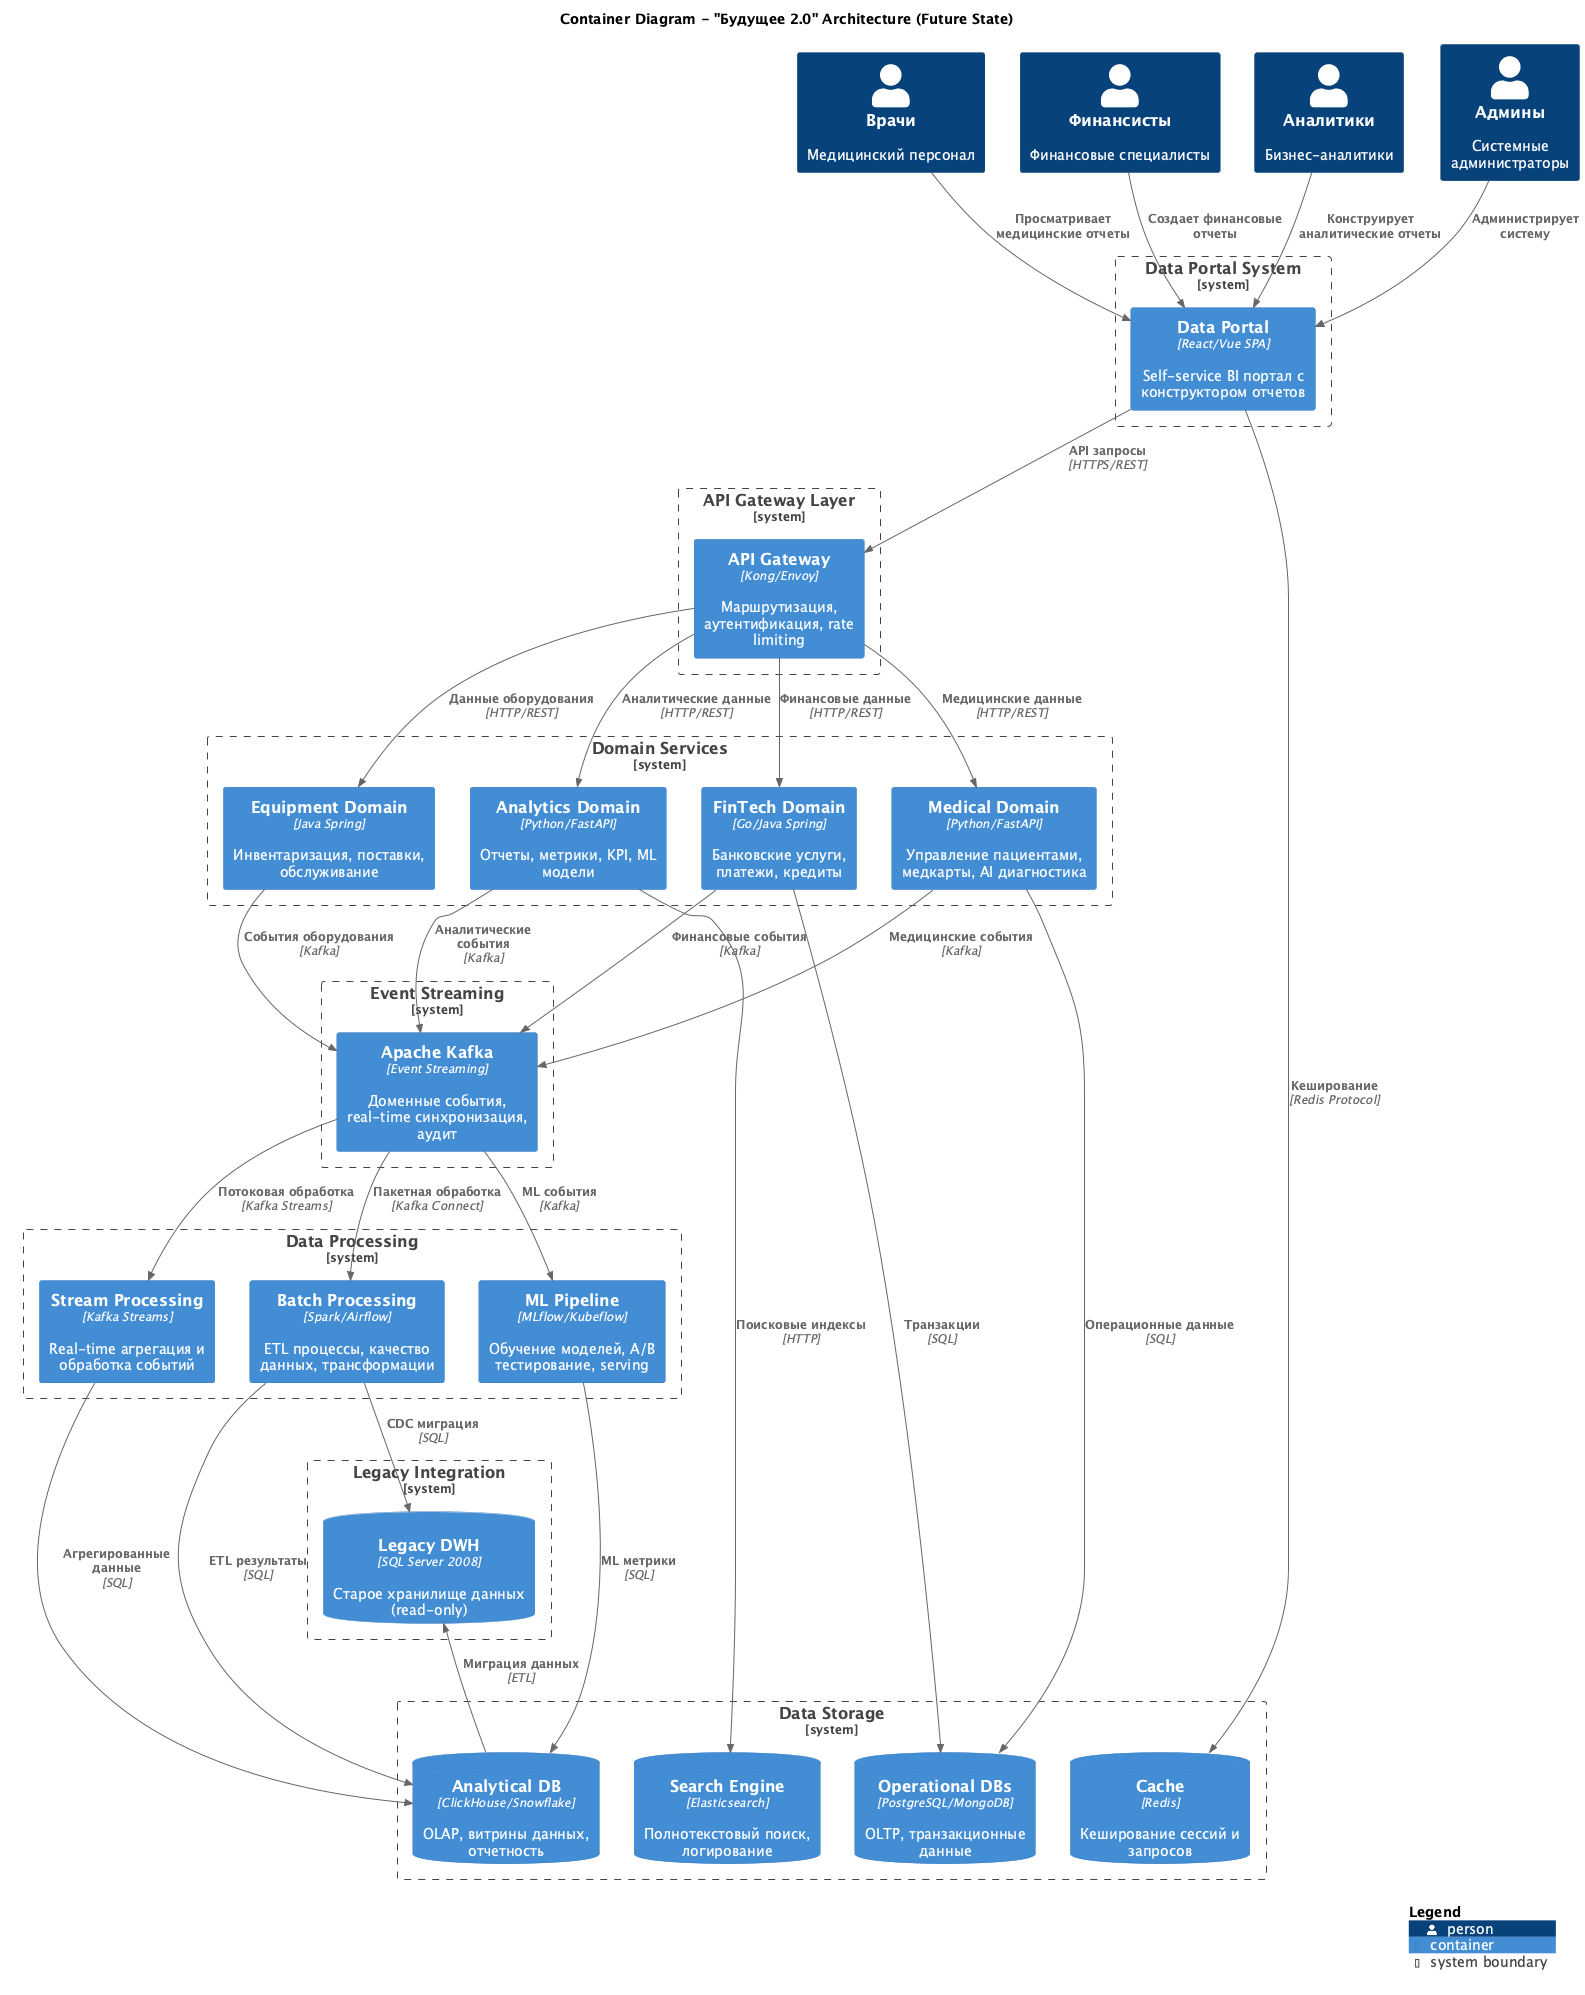

The diagram above was rendered by PlantUML. Its source (embedded in the PNG):
@startuml C4_Container_Diagram
!include https://raw.githubusercontent.com/plantuml-stdlib/C4-PlantUML/master/C4_Container.puml

title Container Diagram - "Будущее 2.0" Architecture (Future State)

Person(doctors, "Врачи", "Медицинский персонал")
Person(finance, "Финансисты", "Финансовые специалисты") 
Person(analysts, "Аналитики", "Бизнес-аналитики")
Person(admins, "Админы", "Системные администраторы")

System_Boundary(portal_boundary, "Data Portal System") {
    Container(data_portal, "Data Portal", "React/Vue SPA", "Self-service BI портал с конструктором отчетов")
}

System_Boundary(gateway_boundary, "API Gateway Layer") {
    Container(api_gateway, "API Gateway", "Kong/Envoy", "Маршрутизация, аутентификация, rate limiting")
}

System_Boundary(domains_boundary, "Domain Services") {
    Container(medical_domain, "Medical Domain", "Python/FastAPI", "Управление пациентами, медкарты, AI диагностика")
    Container(fintech_domain, "FinTech Domain", "Go/Java Spring", "Банковские услуги, платежи, кредиты")
    Container(analytics_domain, "Analytics Domain", "Python/FastAPI", "Отчеты, метрики, KPI, ML модели")
    Container(equipment_domain, "Equipment Domain", "Java Spring", "Инвентаризация, поставки, обслуживание")
}

System_Boundary(streaming_boundary, "Event Streaming") {
    Container(kafka_cluster, "Apache Kafka", "Event Streaming", "Доменные события, real-time синхронизация, аудит")
}

System_Boundary(processing_boundary, "Data Processing") {
    Container(stream_proc, "Stream Processing", "Kafka Streams", "Real-time агрегация и обработка событий")
    Container(batch_proc, "Batch Processing", "Spark/Airflow", "ETL процессы, качество данных, трансформации")
    Container(ml_pipeline, "ML Pipeline", "MLflow/Kubeflow", "Обучение моделей, A/B тестирование, serving")
}

System_Boundary(storage_boundary, "Data Storage") {
    ContainerDb(analytical_db, "Analytical DB", "ClickHouse/Snowflake", "OLAP, витрины данных, отчетность")
    ContainerDb(operational_db, "Operational DBs", "PostgreSQL/MongoDB", "OLTP, транзакционные данные")
    ContainerDb(search_engine, "Search Engine", "Elasticsearch", "Полнотекстовый поиск, логирование")
    ContainerDb(cache, "Cache", "Redis", "Кеширование сессий и запросов")
}

System_Boundary(legacy_boundary, "Legacy Integration") {
    ContainerDb(legacy_dwh, "Legacy DWH", "SQL Server 2008", "Старое хранилище данных (read-only)")
}

' User interactions
Rel(doctors, data_portal, "Просматривает медицинские отчеты")
Rel(finance, data_portal, "Создает финансовые отчеты")
Rel(analysts, data_portal, "Конструирует аналитические отчеты")
Rel(admins, data_portal, "Администрирует систему")

' Portal to Gateway
Rel(data_portal, api_gateway, "API запросы", "HTTPS/REST")

' Gateway to Domains
Rel(api_gateway, medical_domain, "Медицинские данные", "HTTP/REST")
Rel(api_gateway, fintech_domain, "Финансовые данные", "HTTP/REST")  
Rel(api_gateway, analytics_domain, "Аналитические данные", "HTTP/REST")
Rel(api_gateway, equipment_domain, "Данные оборудования", "HTTP/REST")

' Domains to Streaming
Rel(medical_domain, kafka_cluster, "Медицинские события", "Kafka")
Rel(fintech_domain, kafka_cluster, "Финансовые события", "Kafka")
Rel(analytics_domain, kafka_cluster, "Аналитические события", "Kafka")
Rel(equipment_domain, kafka_cluster, "События оборудования", "Kafka")

' Streaming to Processing
Rel(kafka_cluster, stream_proc, "Потоковая обработка", "Kafka Streams")
Rel(kafka_cluster, batch_proc, "Пакетная обработка", "Kafka Connect")
Rel(kafka_cluster, ml_pipeline, "ML события", "Kafka")

' Processing to Storage
Rel(stream_proc, analytical_db, "Агрегированные данные", "SQL")
Rel(batch_proc, analytical_db, "ETL результаты", "SQL")
Rel(ml_pipeline, analytical_db, "ML метрики", "SQL")

Rel(medical_domain, operational_db, "Операционные данные", "SQL")
Rel(fintech_domain, operational_db, "Транзакции", "SQL")
Rel(analytics_domain, search_engine, "Поисковые индексы", "HTTP")
Rel(data_portal, cache, "Кеширование", "Redis Protocol")

' Legacy Integration
Rel(batch_proc, legacy_dwh, "CDC миграция", "SQL")
Rel_Back(legacy_dwh, analytical_db, "Миграция данных", "ETL")

SHOW_LEGEND()
@enduml